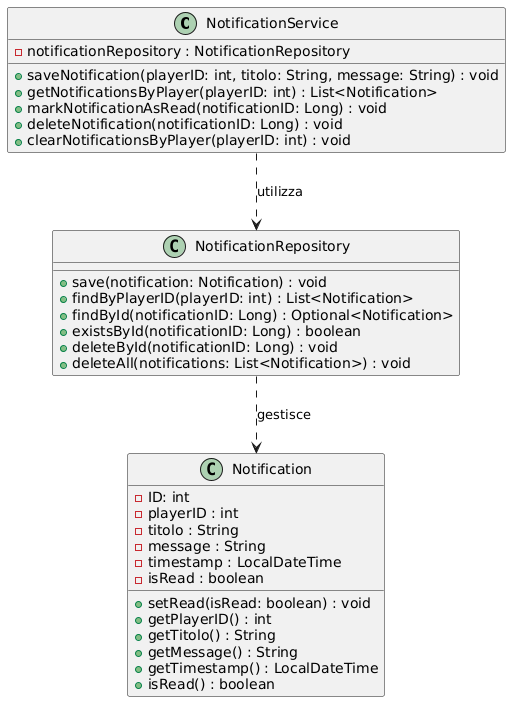

The diagram above was rendered by PlantUML. Its source (embedded in the PNG):
@startuml
class NotificationService {
    - notificationRepository : NotificationRepository

    + saveNotification(playerID: int, titolo: String, message: String) : void
    + getNotificationsByPlayer(playerID: int) : List<Notification>
    + markNotificationAsRead(notificationID: Long) : void
    + deleteNotification(notificationID: Long) : void
    + clearNotificationsByPlayer(playerID: int) : void
}

class NotificationRepository {
    + save(notification: Notification) : void
    + findByPlayerID(playerID: int) : List<Notification>
    + findById(notificationID: Long) : Optional<Notification>
    + existsById(notificationID: Long) : boolean
    + deleteById(notificationID: Long) : void
    + deleteAll(notifications: List<Notification>) : void
}

class Notification {
		- ID: int
    - playerID : int
    - titolo : String
    - message : String
    - timestamp : LocalDateTime
    - isRead : boolean

    + setRead(isRead: boolean) : void
    + getPlayerID() : int
    + getTitolo() : String
    + getMessage() : String
    + getTimestamp() : LocalDateTime
    + isRead() : boolean
}

NotificationService ..> NotificationRepository : utilizza
NotificationRepository ..> Notification : gestisce
@enduml